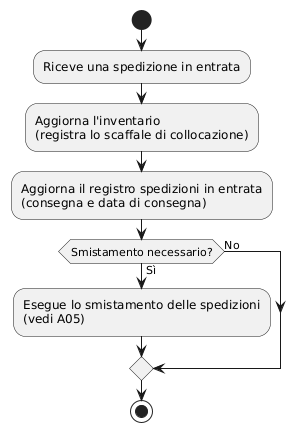

The diagram above was rendered by PlantUML. Its source (embedded in the PNG):
@startuml
|Magazziniere|

start
:Riceve una spedizione in entrata;
:Aggiorna l'inventario\n(registra lo scaffale di collocazione);
:Aggiorna il registro spedizioni in entrata\n(consegna e data di consegna);

if (Smistamento necessario?) then (Sì)
  :Esegue lo smistamento delle spedizioni\n(vedi A05);
else (No)
endif

stop
@enduml